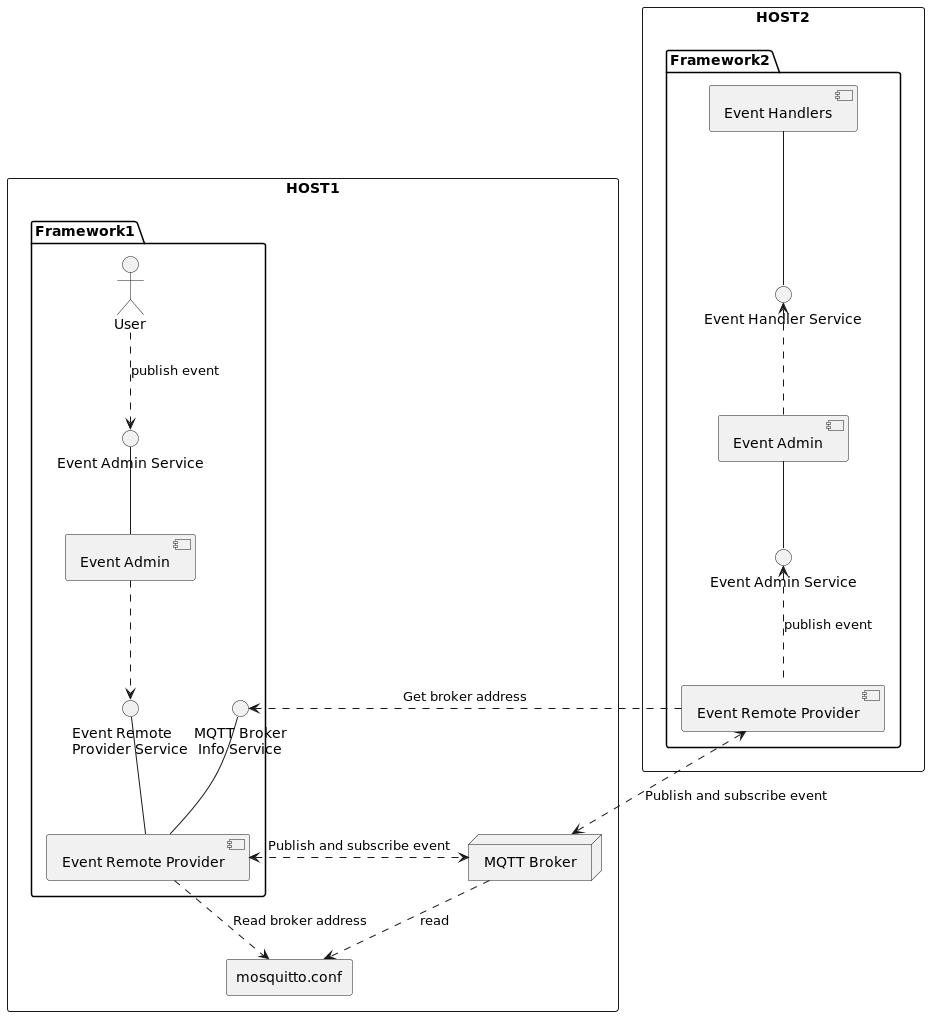

The diagram above was rendered by PlantUML. Its source (embedded in the PNG):
@startuml
'基于MQTT的EventAdmin组建关系图
rectangle HOST1 {
  rectangle mosquitto.conf
  node MQTTBroker as "MQTT Broker"
  package Framework1 {
    actor User
    component EventAdmin1 as "Event Admin"
    interface EventAdminService1 as "Event Admin Service"
    interface EventRemoteProviderService1 as "Event Remote \nProvider Service"
    interface MQTTBrokerInfoService as "MQTT Broker\n Info Service"
    component EventRemoteProvider1 as "Event Remote Provider"
  }
}

rectangle HOST2 {
  package Framework2 {
    component EventHandler as "Event Handlers"
    interface EventHandlerService as "Event Handler Service"
    component EventAdmin2 as "Event Admin"
    interface EventAdminService2 as "Event Admin Service"
    component EventRemoteProvider2 as "Event Remote Provider"
  }
}

User ..>EventAdminService1: publish event
EventAdminService1 -- EventAdmin1
EventAdmin1 ..> EventRemoteProviderService1
EventRemoteProviderService1 -- EventRemoteProvider1
EventRemoteProvider1 -up- MQTTBrokerInfoService
EventRemoteProvider1 <.right.> MQTTBroker:Publish and subscribe event
EventRemoteProvider1 ..> mosquitto.conf:Read broker address
MQTTBroker ..> mosquitto.conf:read

EventHandler -- EventHandlerService
EventAdmin2 .up.> EventHandlerService
EventAdmin2 -down- EventAdminService2
EventRemoteProvider2 .up.> EventAdminService2:publish event

EventRemoteProvider2 .right.> MQTTBrokerInfoService:Get broker address
EventRemoteProvider2 <.right.> MQTTBroker:Publish and subscribe event

@enduml